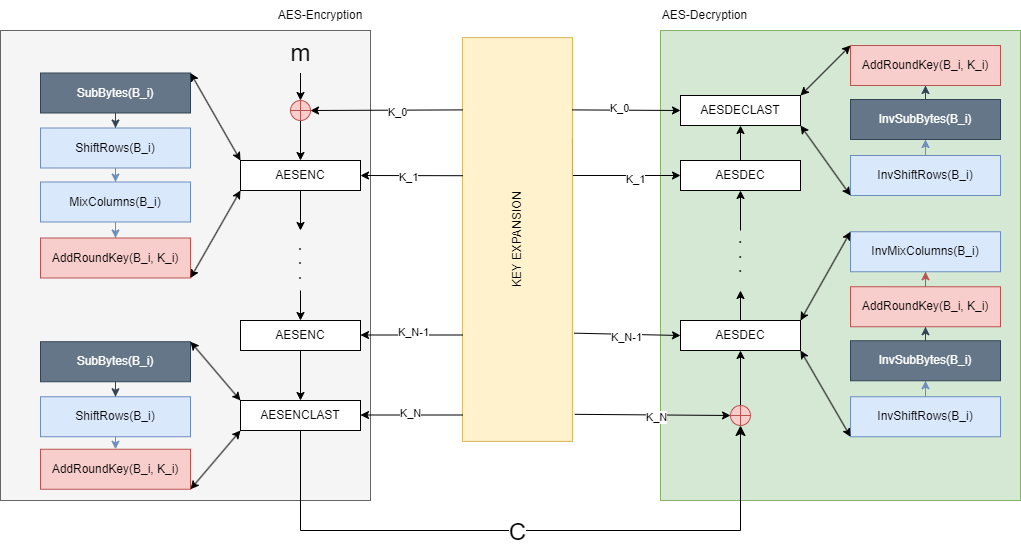

The diagram above was exported from draw.io. Its source (the exported page's mxGraphModel, read from the mxfile embedded in the PNG):
<mxGraphModel dx="260" dy="354" grid="1" gridSize="10" guides="1" tooltips="1" connect="1" arrows="1" fold="1" page="1" pageScale="1" pageWidth="850" pageHeight="1100" math="0" shadow="0">
  <root>
    <mxCell id="0" />
    <mxCell id="1" parent="0" />
    <mxCell id="2" value="" style="rounded=0;whiteSpace=wrap;html=1;fillColor=#d5e8d4;strokeColor=#82b366;" vertex="1" parent="1">
      <mxGeometry x="660" y="70" width="360" height="470" as="geometry" />
    </mxCell>
    <mxCell id="3" value="" style="rounded=0;whiteSpace=wrap;html=1;fillColor=#f5f5f5;fontColor=#333333;strokeColor=#666666;" vertex="1" parent="1">
      <mxGeometry y="70" width="370" height="470" as="geometry" />
    </mxCell>
    <mxCell id="4" value="AESENC" style="rounded=0;whiteSpace=wrap;html=1;" vertex="1" parent="1">
      <mxGeometry x="240" y="200" width="120" height="30" as="geometry" />
    </mxCell>
    <mxCell id="5" value="AESENC" style="rounded=0;whiteSpace=wrap;html=1;" vertex="1" parent="1">
      <mxGeometry x="240" y="360" width="120" height="30" as="geometry" />
    </mxCell>
    <mxCell id="6" value="AESENCLAST" style="rounded=0;whiteSpace=wrap;html=1;" vertex="1" parent="1">
      <mxGeometry x="240" y="440" width="120" height="30" as="geometry" />
    </mxCell>
    <mxCell id="7" value=".&lt;div style=&quot;font-size: 12px;&quot;&gt;.&lt;/div&gt;&lt;div style=&quot;font-size: 12px;&quot;&gt;.&lt;/div&gt;" style="text;html=1;align=center;verticalAlign=middle;whiteSpace=wrap;rounded=0;fontSize=12;fontStyle=1" vertex="1" parent="1">
      <mxGeometry x="270" y="270" width="60" height="60" as="geometry" />
    </mxCell>
    <mxCell id="8" value="" style="endArrow=classic;html=1;rounded=0;exitX=0.5;exitY=1;exitDx=0;exitDy=0;entryX=0.5;entryY=0;entryDx=0;entryDy=0;" edge="1" parent="1" source="4" target="7">
      <mxGeometry width="50" height="50" relative="1" as="geometry">
        <mxPoint x="400" y="360" as="sourcePoint" />
        <mxPoint x="450" y="310" as="targetPoint" />
      </mxGeometry>
    </mxCell>
    <mxCell id="9" value="" style="endArrow=classic;html=1;rounded=0;exitX=0.5;exitY=1;exitDx=0;exitDy=0;entryX=0.5;entryY=0;entryDx=0;entryDy=0;" edge="1" parent="1" source="7" target="5">
      <mxGeometry width="50" height="50" relative="1" as="geometry">
        <mxPoint x="370" y="290" as="sourcePoint" />
        <mxPoint x="370" y="340" as="targetPoint" />
      </mxGeometry>
    </mxCell>
    <mxCell id="10" value="" style="endArrow=classic;html=1;rounded=0;exitX=0.5;exitY=1;exitDx=0;exitDy=0;entryX=0.5;entryY=0;entryDx=0;entryDy=0;" edge="1" parent="1" source="5" target="6">
      <mxGeometry width="50" height="50" relative="1" as="geometry">
        <mxPoint x="320" y="250" as="sourcePoint" />
        <mxPoint x="320" y="300" as="targetPoint" />
      </mxGeometry>
    </mxCell>
    <mxCell id="11" style="edgeStyle=orthogonalEdgeStyle;rounded=0;orthogonalLoop=1;jettySize=auto;html=1;exitX=0.75;exitY=1;exitDx=0;exitDy=0;entryX=0;entryY=0.5;entryDx=0;entryDy=0;" edge="1" parent="1" source="13" target="35">
      <mxGeometry relative="1" as="geometry">
        <Array as="points">
          <mxPoint x="572" y="215" />
        </Array>
      </mxGeometry>
    </mxCell>
    <mxCell id="12" value="K_1" style="edgeLabel;html=1;align=center;verticalAlign=middle;resizable=0;points=[];" vertex="1" connectable="0" parent="11">
      <mxGeometry x="0.3795" y="-3" relative="1" as="geometry">
        <mxPoint as="offset" />
      </mxGeometry>
    </mxCell>
    <mxCell id="13" value="KEY EXPANSION" style="rounded=0;whiteSpace=wrap;html=1;rotation=-90;fillColor=#fff2cc;strokeColor=#d6b656;" vertex="1" parent="1">
      <mxGeometry x="315" y="224" width="403.75" height="110" as="geometry" />
    </mxCell>
    <mxCell id="14" value="m" style="text;html=1;align=center;verticalAlign=middle;resizable=0;points=[];autosize=1;strokeColor=none;fillColor=none;fontSize=24;" vertex="1" parent="1">
      <mxGeometry x="280" y="72.5" width="40" height="40" as="geometry" />
    </mxCell>
    <mxCell id="15" style="edgeStyle=orthogonalEdgeStyle;rounded=0;orthogonalLoop=1;jettySize=auto;html=1;entryX=0.5;entryY=0;entryDx=0;entryDy=0;" edge="1" parent="1" source="16" target="4">
      <mxGeometry relative="1" as="geometry" />
    </mxCell>
    <mxCell id="16" value="" style="verticalLabelPosition=bottom;verticalAlign=top;html=1;shape=mxgraph.flowchart.summing_function;fillColor=#f8cecc;strokeColor=#b85450;" vertex="1" parent="1">
      <mxGeometry x="290" y="140" width="20" height="20" as="geometry" />
    </mxCell>
    <mxCell id="17" style="edgeStyle=orthogonalEdgeStyle;rounded=0;orthogonalLoop=1;jettySize=auto;html=1;" edge="1" parent="1" source="14">
      <mxGeometry relative="1" as="geometry">
        <mxPoint x="300" y="140" as="targetPoint" />
      </mxGeometry>
    </mxCell>
    <mxCell id="18" value="" style="endArrow=classic;html=1;rounded=0;entryX=1;entryY=0.5;entryDx=0;entryDy=0;entryPerimeter=0;exitX=0.821;exitY=0.002;exitDx=0;exitDy=0;exitPerimeter=0;" edge="1" parent="1" source="13" target="16">
      <mxGeometry width="50" height="50" relative="1" as="geometry">
        <mxPoint x="471" y="150" as="sourcePoint" />
        <mxPoint x="450" y="310" as="targetPoint" />
      </mxGeometry>
    </mxCell>
    <mxCell id="19" value="K_0" style="edgeLabel;html=1;align=center;verticalAlign=middle;resizable=0;points=[];" vertex="1" connectable="0" parent="18">
      <mxGeometry x="-0.1308" y="2" relative="1" as="geometry">
        <mxPoint as="offset" />
      </mxGeometry>
    </mxCell>
    <mxCell id="20" value="" style="endArrow=classic;html=1;rounded=0;entryX=1;entryY=0.5;entryDx=0;entryDy=0;exitX=0.658;exitY=0.004;exitDx=0;exitDy=0;exitPerimeter=0;" edge="1" parent="1" source="13" target="4">
      <mxGeometry width="50" height="50" relative="1" as="geometry">
        <mxPoint x="400" y="360" as="sourcePoint" />
        <mxPoint x="450" y="310" as="targetPoint" />
      </mxGeometry>
    </mxCell>
    <mxCell id="21" value="K_1" style="edgeLabel;html=1;align=center;verticalAlign=middle;resizable=0;points=[];" vertex="1" connectable="0" parent="20">
      <mxGeometry x="0.0812" y="1" relative="1" as="geometry">
        <mxPoint as="offset" />
      </mxGeometry>
    </mxCell>
    <mxCell id="22" value="" style="endArrow=classic;html=1;rounded=0;entryX=1;entryY=0.5;entryDx=0;entryDy=0;exitX=0.658;exitY=0.004;exitDx=0;exitDy=0;exitPerimeter=0;" edge="1" parent="1">
      <mxGeometry width="50" height="50" relative="1" as="geometry">
        <mxPoint x="462" y="374.5" as="sourcePoint" />
        <mxPoint x="360" y="374.5" as="targetPoint" />
      </mxGeometry>
    </mxCell>
    <mxCell id="23" value="K_N-1" style="edgeLabel;html=1;align=center;verticalAlign=middle;resizable=0;points=[];" vertex="1" connectable="0" parent="22">
      <mxGeometry x="-0.0196" y="-3" relative="1" as="geometry">
        <mxPoint as="offset" />
      </mxGeometry>
    </mxCell>
    <mxCell id="24" value="" style="endArrow=classic;html=1;rounded=0;entryX=1;entryY=0.5;entryDx=0;entryDy=0;exitX=0.658;exitY=0.004;exitDx=0;exitDy=0;exitPerimeter=0;" edge="1" parent="1">
      <mxGeometry width="50" height="50" relative="1" as="geometry">
        <mxPoint x="462" y="454.5" as="sourcePoint" />
        <mxPoint x="360" y="454.5" as="targetPoint" />
      </mxGeometry>
    </mxCell>
    <mxCell id="25" value="K_N" style="edgeLabel;html=1;align=center;verticalAlign=middle;resizable=0;points=[];" vertex="1" connectable="0" parent="24">
      <mxGeometry x="0.0392" y="-2" relative="1" as="geometry">
        <mxPoint as="offset" />
      </mxGeometry>
    </mxCell>
    <mxCell id="26" value=".&lt;div style=&quot;font-size: 12px;&quot;&gt;.&lt;/div&gt;&lt;div style=&quot;font-size: 12px;&quot;&gt;.&lt;/div&gt;" style="text;html=1;align=center;verticalAlign=middle;whiteSpace=wrap;rounded=0;fontSize=12;fontStyle=1;rotation=-180;" vertex="1" parent="1">
      <mxGeometry x="710" y="270" width="60" height="60" as="geometry" />
    </mxCell>
    <mxCell id="27" value="" style="endArrow=classic;html=1;rounded=0;exitX=0.5;exitY=1;exitDx=0;exitDy=0;entryX=0.5;entryY=1;entryDx=0;entryDy=0;" edge="1" parent="1" source="26" target="35">
      <mxGeometry width="50" height="50" relative="1" as="geometry">
        <mxPoint x="620" y="315" as="sourcePoint" />
        <mxPoint x="690" y="245" as="targetPoint" />
      </mxGeometry>
    </mxCell>
    <mxCell id="28" value="" style="endArrow=classic;html=1;rounded=0;exitX=0.5;exitY=0;exitDx=0;exitDy=0;entryX=0.5;entryY=1;entryDx=0;entryDy=0;" edge="1" parent="1" source="35" target="36">
      <mxGeometry width="50" height="50" relative="1" as="geometry">
        <mxPoint x="679" y="160" as="sourcePoint" />
        <mxPoint x="679" y="110" as="targetPoint" />
      </mxGeometry>
    </mxCell>
    <mxCell id="29" style="edgeStyle=orthogonalEdgeStyle;rounded=0;orthogonalLoop=1;jettySize=auto;html=1;entryX=0.5;entryY=1;entryDx=0;entryDy=0;" edge="1" parent="1" source="30" target="34">
      <mxGeometry relative="1" as="geometry" />
    </mxCell>
    <mxCell id="30" value="" style="verticalLabelPosition=bottom;verticalAlign=top;html=1;shape=mxgraph.flowchart.summing_function;rotation=-180;fillColor=#f8cecc;strokeColor=#b85450;" vertex="1" parent="1">
      <mxGeometry x="730" y="445" width="20" height="20" as="geometry" />
    </mxCell>
    <mxCell id="31" value="" style="edgeStyle=segmentEdgeStyle;endArrow=classic;html=1;curved=0;rounded=0;endSize=8;startSize=8;exitX=0.5;exitY=1;exitDx=0;exitDy=0;entryX=0.5;entryY=0;entryDx=0;entryDy=0;entryPerimeter=0;" edge="1" parent="1" source="6" target="30">
      <mxGeometry width="50" height="50" relative="1" as="geometry">
        <mxPoint x="400" y="360" as="sourcePoint" />
        <mxPoint x="660" y="470" as="targetPoint" />
        <Array as="points">
          <mxPoint x="300" y="570" />
          <mxPoint x="740" y="570" />
        </Array>
      </mxGeometry>
    </mxCell>
    <mxCell id="32" value="C" style="edgeLabel;html=1;align=center;verticalAlign=middle;resizable=0;points=[];fontSize=24;" vertex="1" connectable="0" parent="31">
      <mxGeometry x="-0.2856" y="-1" relative="1" as="geometry">
        <mxPoint x="86" as="offset" />
      </mxGeometry>
    </mxCell>
    <mxCell id="33" style="edgeStyle=orthogonalEdgeStyle;rounded=0;orthogonalLoop=1;jettySize=auto;html=1;" edge="1" parent="1" source="34" target="26">
      <mxGeometry relative="1" as="geometry" />
    </mxCell>
    <mxCell id="34" value="AESDEC" style="rounded=0;whiteSpace=wrap;html=1;" vertex="1" parent="1">
      <mxGeometry x="680" y="360" width="120" height="30" as="geometry" />
    </mxCell>
    <mxCell id="35" value="AESDEC" style="rounded=0;whiteSpace=wrap;html=1;" vertex="1" parent="1">
      <mxGeometry x="680" y="200" width="120" height="30" as="geometry" />
    </mxCell>
    <mxCell id="36" value="AESDECLAST" style="rounded=0;whiteSpace=wrap;html=1;" vertex="1" parent="1">
      <mxGeometry x="680" y="135" width="120" height="30" as="geometry" />
    </mxCell>
    <mxCell id="37" value="" style="endArrow=classic;html=1;rounded=0;entryX=0;entryY=0.5;entryDx=0;entryDy=0;exitX=0.821;exitY=0.998;exitDx=0;exitDy=0;exitPerimeter=0;" edge="1" parent="1" source="13" target="36">
      <mxGeometry width="50" height="50" relative="1" as="geometry">
        <mxPoint x="770" y="94.5" as="sourcePoint" />
        <mxPoint x="618" y="95.5" as="targetPoint" />
      </mxGeometry>
    </mxCell>
    <mxCell id="38" value="K_0" style="edgeLabel;html=1;align=center;verticalAlign=middle;resizable=0;points=[];" vertex="1" connectable="0" parent="37">
      <mxGeometry x="-0.1308" y="2" relative="1" as="geometry">
        <mxPoint as="offset" />
      </mxGeometry>
    </mxCell>
    <mxCell id="39" value="" style="endArrow=classic;html=1;rounded=0;entryX=0;entryY=0.5;entryDx=0;entryDy=0;exitX=0.268;exitY=1.016;exitDx=0;exitDy=0;exitPerimeter=0;" edge="1" parent="1" source="13" target="34">
      <mxGeometry width="50" height="50" relative="1" as="geometry">
        <mxPoint x="590" y="375" as="sourcePoint" />
        <mxPoint x="370" y="384.5" as="targetPoint" />
      </mxGeometry>
    </mxCell>
    <mxCell id="40" value="K_N-1" style="edgeLabel;html=1;align=center;verticalAlign=middle;resizable=0;points=[];" vertex="1" connectable="0" parent="39">
      <mxGeometry x="-0.0196" y="-3" relative="1" as="geometry">
        <mxPoint as="offset" />
      </mxGeometry>
    </mxCell>
    <mxCell id="41" value="" style="endArrow=classic;html=1;rounded=0;entryX=1;entryY=0.5;entryDx=0;entryDy=0;entryPerimeter=0;exitX=0.067;exitY=1.022;exitDx=0;exitDy=0;exitPerimeter=0;" edge="1" parent="1" source="13" target="30">
      <mxGeometry width="50" height="50" relative="1" as="geometry">
        <mxPoint x="580" y="450" as="sourcePoint" />
        <mxPoint x="370" y="464.5" as="targetPoint" />
      </mxGeometry>
    </mxCell>
    <mxCell id="42" value="K_N" style="edgeLabel;html=1;align=center;verticalAlign=middle;resizable=0;points=[];" vertex="1" connectable="0" parent="41">
      <mxGeometry x="0.0392" y="-2" relative="1" as="geometry">
        <mxPoint as="offset" />
      </mxGeometry>
    </mxCell>
    <mxCell id="43" style="edgeStyle=orthogonalEdgeStyle;rounded=0;orthogonalLoop=1;jettySize=auto;html=1;entryX=0.5;entryY=0;entryDx=0;entryDy=0;fillColor=#647687;strokeColor=#314354;" edge="1" parent="1" source="44" target="46">
      <mxGeometry relative="1" as="geometry" />
    </mxCell>
    <mxCell id="44" value="SubBytes(B_i)" style="rounded=0;whiteSpace=wrap;html=1;fillColor=#647687;fontColor=#ffffff;strokeColor=#314354;" vertex="1" parent="1">
      <mxGeometry x="40" y="112.5" width="150" height="40" as="geometry" />
    </mxCell>
    <mxCell id="45" style="edgeStyle=orthogonalEdgeStyle;rounded=0;orthogonalLoop=1;jettySize=auto;html=1;entryX=0.5;entryY=0;entryDx=0;entryDy=0;fillColor=#dae8fc;strokeColor=#6c8ebf;" edge="1" parent="1" source="46" target="48">
      <mxGeometry relative="1" as="geometry" />
    </mxCell>
    <mxCell id="46" value="ShiftRows(B_i)" style="rounded=0;whiteSpace=wrap;html=1;fillColor=#dae8fc;strokeColor=#6c8ebf;" vertex="1" parent="1">
      <mxGeometry x="40" y="167.5" width="150" height="40" as="geometry" />
    </mxCell>
    <mxCell id="47" style="edgeStyle=orthogonalEdgeStyle;rounded=0;orthogonalLoop=1;jettySize=auto;html=1;entryX=0.5;entryY=0;entryDx=0;entryDy=0;fillColor=#dae8fc;strokeColor=#6c8ebf;" edge="1" parent="1" source="48" target="49">
      <mxGeometry relative="1" as="geometry" />
    </mxCell>
    <mxCell id="48" value="MixColumns(B_i)" style="rounded=0;whiteSpace=wrap;html=1;fillColor=#dae8fc;strokeColor=#6c8ebf;" vertex="1" parent="1">
      <mxGeometry x="40" y="221.5" width="150" height="40" as="geometry" />
    </mxCell>
    <mxCell id="49" value="AddRoundKey(B_i, K_i)" style="rounded=0;whiteSpace=wrap;html=1;fillColor=#f8cecc;strokeColor=#b85450;" vertex="1" parent="1">
      <mxGeometry x="40" y="277.5" width="150" height="40" as="geometry" />
    </mxCell>
    <mxCell id="50" value="" style="endArrow=classic;startArrow=classic;html=1;rounded=0;exitX=0;exitY=0;exitDx=0;exitDy=0;entryX=1;entryY=0;entryDx=0;entryDy=0;" edge="1" parent="1" source="4" target="44">
      <mxGeometry width="50" height="50" relative="1" as="geometry">
        <mxPoint x="350" y="320" as="sourcePoint" />
        <mxPoint x="300" y="120" as="targetPoint" />
      </mxGeometry>
    </mxCell>
    <mxCell id="51" value="" style="endArrow=classic;startArrow=classic;html=1;rounded=0;exitX=0;exitY=1;exitDx=0;exitDy=0;entryX=1;entryY=1;entryDx=0;entryDy=0;" edge="1" parent="1" source="4" target="49">
      <mxGeometry width="50" height="50" relative="1" as="geometry">
        <mxPoint x="250" y="210" as="sourcePoint" />
        <mxPoint x="170" y="85" as="targetPoint" />
      </mxGeometry>
    </mxCell>
    <mxCell id="52" style="edgeStyle=orthogonalEdgeStyle;rounded=0;orthogonalLoop=1;jettySize=auto;html=1;entryX=0.5;entryY=0;entryDx=0;entryDy=0;fillColor=#647687;strokeColor=#314354;" edge="1" parent="1" source="53" target="54">
      <mxGeometry relative="1" as="geometry" />
    </mxCell>
    <mxCell id="53" value="SubBytes(B_i)" style="rounded=0;whiteSpace=wrap;html=1;fillColor=#647687;fontColor=#ffffff;strokeColor=#314354;" vertex="1" parent="1">
      <mxGeometry x="40" y="381.25" width="150" height="40" as="geometry" />
    </mxCell>
    <mxCell id="54" value="ShiftRows(B_i)" style="rounded=0;whiteSpace=wrap;html=1;fillColor=#dae8fc;strokeColor=#6c8ebf;" vertex="1" parent="1">
      <mxGeometry x="40" y="436.25" width="150" height="40" as="geometry" />
    </mxCell>
    <mxCell id="55" style="edgeStyle=orthogonalEdgeStyle;rounded=0;orthogonalLoop=1;jettySize=auto;html=1;entryX=0.5;entryY=0;entryDx=0;entryDy=0;fillColor=#dae8fc;strokeColor=#6c8ebf;exitX=0.5;exitY=1;exitDx=0;exitDy=0;" edge="1" parent="1" source="54" target="56">
      <mxGeometry relative="1" as="geometry">
        <mxPoint x="115" y="530.25" as="sourcePoint" />
      </mxGeometry>
    </mxCell>
    <mxCell id="56" value="AddRoundKey(B_i, K_i)" style="rounded=0;whiteSpace=wrap;html=1;fillColor=#f8cecc;strokeColor=#b85450;" vertex="1" parent="1">
      <mxGeometry x="40" y="488.75" width="150" height="40" as="geometry" />
    </mxCell>
    <mxCell id="57" value="" style="endArrow=classic;startArrow=classic;html=1;rounded=0;exitX=0;exitY=0;exitDx=0;exitDy=0;entryX=1;entryY=0;entryDx=0;entryDy=0;" edge="1" parent="1" source="6" target="53">
      <mxGeometry width="50" height="50" relative="1" as="geometry">
        <mxPoint x="250" y="240" as="sourcePoint" />
        <mxPoint x="170" y="328" as="targetPoint" />
      </mxGeometry>
    </mxCell>
    <mxCell id="58" value="" style="endArrow=classic;startArrow=classic;html=1;rounded=0;exitX=0;exitY=1;exitDx=0;exitDy=0;entryX=1;entryY=1;entryDx=0;entryDy=0;" edge="1" parent="1" source="6" target="56">
      <mxGeometry width="50" height="50" relative="1" as="geometry">
        <mxPoint x="260" y="250" as="sourcePoint" />
        <mxPoint x="180" y="338" as="targetPoint" />
      </mxGeometry>
    </mxCell>
    <mxCell id="59" style="edgeStyle=orthogonalEdgeStyle;rounded=0;orthogonalLoop=1;jettySize=auto;html=1;fillColor=#f8cecc;strokeColor=#b85450;exitX=0.5;exitY=0;exitDx=0;exitDy=0;" edge="1" parent="1" source="62" target="60">
      <mxGeometry relative="1" as="geometry" />
    </mxCell>
    <mxCell id="60" value="InvMixColumns(B_i)" style="rounded=0;whiteSpace=wrap;html=1;fillColor=#dae8fc;strokeColor=#6c8ebf;" vertex="1" parent="1">
      <mxGeometry x="850" y="271.25" width="150" height="40" as="geometry" />
    </mxCell>
    <mxCell id="61" style="edgeStyle=orthogonalEdgeStyle;rounded=0;orthogonalLoop=1;jettySize=auto;html=1;fillColor=#647687;strokeColor=#314354;exitX=0.5;exitY=0;exitDx=0;exitDy=0;" edge="1" parent="1" source="64" target="62">
      <mxGeometry relative="1" as="geometry" />
    </mxCell>
    <mxCell id="62" value="&lt;span style=&quot;color: rgb(0, 0, 0);&quot;&gt;AddRoundKey(B_i, K_i)&lt;/span&gt;" style="rounded=0;whiteSpace=wrap;html=1;fillColor=#f8cecc;strokeColor=#b85450;" vertex="1" parent="1">
      <mxGeometry x="850" y="326.25" width="150" height="40" as="geometry" />
    </mxCell>
    <mxCell id="63" style="edgeStyle=orthogonalEdgeStyle;rounded=0;orthogonalLoop=1;jettySize=auto;html=1;fillColor=#dae8fc;strokeColor=#6c8ebf;exitX=0.5;exitY=0;exitDx=0;exitDy=0;" edge="1" parent="1" source="65" target="64">
      <mxGeometry relative="1" as="geometry" />
    </mxCell>
    <mxCell id="64" value="&lt;span style=&quot;color: rgb(255, 255, 255);&quot;&gt;InvSubBytes(B_i)&lt;/span&gt;" style="rounded=0;whiteSpace=wrap;html=1;fillColor=#647687;strokeColor=#314354;fontColor=#ffffff;" vertex="1" parent="1">
      <mxGeometry x="850" y="380.25" width="150" height="40" as="geometry" />
    </mxCell>
    <mxCell id="65" value="InvShiftRows(B_i)" style="rounded=0;whiteSpace=wrap;html=1;fillColor=#dae8fc;strokeColor=#6c8ebf;" vertex="1" parent="1">
      <mxGeometry x="850" y="436.25" width="150" height="40" as="geometry" />
    </mxCell>
    <mxCell id="66" value="" style="endArrow=classic;startArrow=classic;html=1;rounded=0;exitX=0;exitY=0;exitDx=0;exitDy=0;entryX=1;entryY=0;entryDx=0;entryDy=0;" edge="1" parent="1" source="60" target="34">
      <mxGeometry width="50" height="50" relative="1" as="geometry">
        <mxPoint x="260" y="250" as="sourcePoint" />
        <mxPoint x="180" y="338" as="targetPoint" />
      </mxGeometry>
    </mxCell>
    <mxCell id="67" style="edgeStyle=orthogonalEdgeStyle;rounded=0;orthogonalLoop=1;jettySize=auto;html=1;fillColor=#647687;strokeColor=#314354;exitX=0.5;exitY=0;exitDx=0;exitDy=0;" edge="1" parent="1" source="70" target="68">
      <mxGeometry relative="1" as="geometry" />
    </mxCell>
    <mxCell id="68" value="&lt;span style=&quot;color: rgb(0, 0, 0);&quot;&gt;AddRoundKey(B_i, K_i)&lt;/span&gt;" style="rounded=0;whiteSpace=wrap;html=1;fillColor=#f8cecc;strokeColor=#b85450;" vertex="1" parent="1">
      <mxGeometry x="850" y="85" width="150" height="40" as="geometry" />
    </mxCell>
    <mxCell id="69" style="edgeStyle=orthogonalEdgeStyle;rounded=0;orthogonalLoop=1;jettySize=auto;html=1;fillColor=#dae8fc;strokeColor=#6c8ebf;" edge="1" parent="1" source="71" target="70">
      <mxGeometry relative="1" as="geometry" />
    </mxCell>
    <mxCell id="70" value="&lt;span style=&quot;color: rgb(255, 255, 255);&quot;&gt;InvSubBytes(B_i)&lt;/span&gt;" style="rounded=0;whiteSpace=wrap;html=1;fillColor=#647687;strokeColor=#314354;fontColor=#ffffff;" vertex="1" parent="1">
      <mxGeometry x="850" y="139" width="150" height="40" as="geometry" />
    </mxCell>
    <mxCell id="71" value="InvShiftRows(B_i)" style="rounded=0;whiteSpace=wrap;html=1;fillColor=#dae8fc;strokeColor=#6c8ebf;" vertex="1" parent="1">
      <mxGeometry x="850" y="195" width="150" height="40" as="geometry" />
    </mxCell>
    <mxCell id="72" value="" style="endArrow=classic;startArrow=classic;html=1;rounded=0;exitX=0;exitY=0;exitDx=0;exitDy=0;entryX=1;entryY=0;entryDx=0;entryDy=0;" edge="1" parent="1" source="68" target="36">
      <mxGeometry width="50" height="50" relative="1" as="geometry">
        <mxPoint x="901" y="281" as="sourcePoint" />
        <mxPoint x="810" y="370" as="targetPoint" />
      </mxGeometry>
    </mxCell>
    <mxCell id="73" value="" style="endArrow=classic;startArrow=classic;html=1;rounded=0;exitX=0;exitY=1;exitDx=0;exitDy=0;entryX=1;entryY=1;entryDx=0;entryDy=0;" edge="1" parent="1" source="71" target="36">
      <mxGeometry width="50" height="50" relative="1" as="geometry">
        <mxPoint x="911" y="291" as="sourcePoint" />
        <mxPoint x="820" y="380" as="targetPoint" />
      </mxGeometry>
    </mxCell>
    <mxCell id="74" value="" style="endArrow=classic;startArrow=classic;html=1;rounded=0;exitX=0;exitY=1;exitDx=0;exitDy=0;entryX=1;entryY=1;entryDx=0;entryDy=0;" edge="1" parent="1" source="65" target="34">
      <mxGeometry width="50" height="50" relative="1" as="geometry">
        <mxPoint x="901" y="281" as="sourcePoint" />
        <mxPoint x="810" y="370" as="targetPoint" />
      </mxGeometry>
    </mxCell>
    <mxCell id="75" value="AES-Encryption" style="text;html=1;align=center;verticalAlign=middle;whiteSpace=wrap;rounded=0;" vertex="1" parent="1">
      <mxGeometry x="270" y="40" width="100" height="30" as="geometry" />
    </mxCell>
    <mxCell id="76" value="AES-Decryption" style="text;html=1;align=center;verticalAlign=middle;whiteSpace=wrap;rounded=0;" vertex="1" parent="1">
      <mxGeometry x="658.75" y="40" width="91.25" height="30" as="geometry" />
    </mxCell>
  </root>
</mxGraphModel>